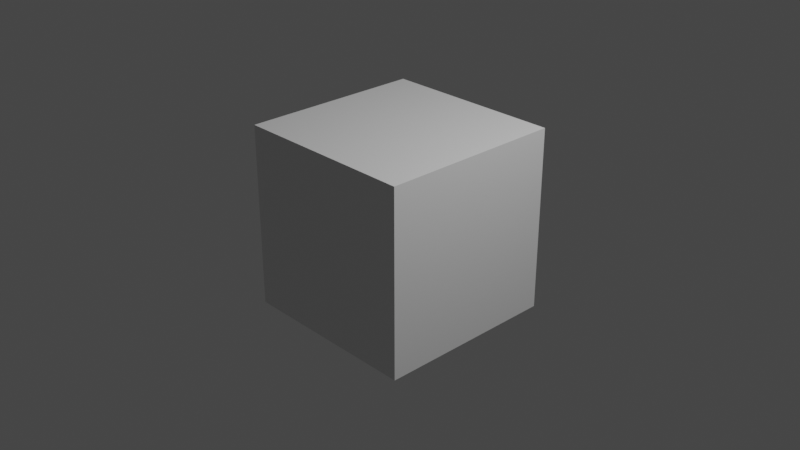 # Source: ForestTrailScene.blend  (saved by Blender 3.2.14; exported with 4.5.12 LTS)
import bpy
from mathutils import Matrix  # noqa: F401  (used for matrix-valued properties, if any)

bpy.ops.wm.read_factory_settings(use_empty=True)
scene = bpy.context.scene
scene.name = 'Scene'

# ---- collections
col_collection = bpy.data.collections.new('Collection'); scene.collection.children.link(col_collection)

# ---- materials (node trees are filled in below, after node groups)
mat_material = bpy.data.materials.new('Material')
mat_material.alpha_threshold = 0.0
mat_material.use_transparent_shadow = False
mat_material.line_color = (0.0, 0.0, 0.0, 1.0)

# ---- material node trees
mat_material.use_nodes = True; mat_material.node_tree.nodes.clear()
_N = mat_material.node_tree.nodes; _L = mat_material.node_tree.links
n0 = _N.new('ShaderNodeOutputMaterial'); n0.name = 'Material Output'; n0.location = (300, 300)
n1 = _N.new('ShaderNodeBsdfPrincipled'); n1.name = 'Principled BSDF'; n1.location = (10, 300)
n1.distribution = 'GGX'
n1.subsurface_method = 'RANDOM_WALK_SKIN'
n1.inputs[2].default_value = 0.4
n1.inputs[3].default_value = 1.45
n1.inputs[27].default_value = (0.0, 0.0, 0.0, 1.0)
n1.inputs[28].default_value = 1.0
_L.new(n1.outputs[0], n0.inputs[0])
n0.is_active_output = True

# ---- world
world_world = bpy.data.worlds.new('World'); scene.world = world_world
world_world.use_nodes = True; world_world.node_tree.nodes.clear()
_N = world_world.node_tree.nodes; _L = world_world.node_tree.links
n0 = _N.new('ShaderNodeOutputWorld'); n0.name = 'World Output'; n0.location = (300, 300)
n1 = _N.new('ShaderNodeBackground'); n1.name = 'Background'; n1.location = (10, 300)
n1.inputs[0].default_value = (0.05088, 0.05088, 0.05088, 1.0)
_L.new(n1.outputs[0], n0.inputs[0])
n0.is_active_output = True
world_world.color = (0.05088, 0.05088, 0.05088)
world_world.use_sun_shadow = False
world_world.sun_shadow_jitter_overblur = 0.0

# ---- cameras
cam_camera = bpy.data.cameras.new('Camera')
cam_camera.clip_end = 100.0
cam_camera.ortho_scale = 7.314

# ---- lights
light_light = bpy.data.lights.new('Light', 'POINT')
light_light.transmission_factor = 0.0
light_light.energy = 1000.0
light_light.shadow_soft_size = 0.1
light_light.shadow_maximum_resolution = 0.006
light_light.use_absolute_resolution = True

# ---- meshes
me_cube = bpy.data.meshes.new('Cube')
me_cube.from_pydata([(1.0, 1.0, 1.0), (1.0, 1.0, -1.0), (1.0, -1.0, 1.0), (1.0, -1.0, -1.0), (-1.0, 1.0, 1.0), (-1.0, 1.0, -1.0), (-1.0, -1.0, 1.0), (-1.0, -1.0, -1.0)], [], [(0, 4, 6, 2), (3, 2, 6, 7), (7, 6, 4, 5), (5, 1, 3, 7), (1, 0, 2, 3), (5, 4, 0, 1)])
_uv = me_cube.uv_layers.new(name='UVMap')
_uv.uv.foreach_set('vector', [0.625, 0.5, 0.875, 0.5, 0.875, 0.75, 0.625, 0.75, 0.375, 0.75, 0.625, 0.75, 0.625, 1.0, 0.375, 1.0, 0.375, 0.0, 0.625, 0.0, 0.625, 0.25, 0.375, 0.25, 0.125, 0.5, 0.375, 0.5, 0.375, 0.75, 0.125, 0.75, 0.375, 0.5, 0.625, 0.5, 0.625, 0.75, 0.375, 0.75, 0.375, 0.25, 0.625, 0.25, 0.625, 0.5, 0.375, 0.5])
me_cube.materials.append(mat_material)
me_cube.use_mirror_vertex_groups = False
me_cube.update()

# ---- objects
ob_cube = bpy.data.objects.new('Cube', me_cube)
ob_light = bpy.data.objects.new('Light', light_light)
ob_camera = bpy.data.objects.new('Camera', cam_camera)

# ---- transforms, parenting, visibility, modifiers, constraints
ob_cube.location = (0.0, 0.0, 0.0)
ob_cube.lock_rotations_4d = False
ob_cube.empty_display_type = 'ARROWS'
ob_cube.lineart.crease_threshold = 0.0
ob_light.location = (4.076, 1.005, 5.904)
ob_light.rotation_euler = (0.6503, 0.05522, 1.866)
ob_light.lock_rotations_4d = False
ob_light.empty_display_type = 'ARROWS'
ob_light.color = (0.0, 0.0, 0.0, 0.0)
ob_light.lineart.crease_threshold = 0.0
ob_camera.location = (7.359, -6.926, 4.958)
ob_camera.rotation_euler = (1.109, 0.0, 0.8149)
ob_camera.lock_rotations_4d = False
ob_camera.empty_display_type = 'ARROWS'
ob_camera.color = (0.0, 0.0, 0.0, 0.0)
ob_camera.display_type = 'WIRE'
ob_camera.lineart.crease_threshold = 0.0

# ---- collection membership
col_collection.objects.link(ob_cube)
col_collection.objects.link(ob_light)
col_collection.objects.link(ob_camera)

# ---- scene / render settings (as saved in the file)
scene.camera = ob_camera
scene.frame_start = 1; scene.frame_end = 250; scene.frame_set(1)
scene.render.engine = 'BLENDER_EEVEE_NEXT'
scene.cycles.sampling_pattern = 'TABULATED_SOBOL'
scene.cycles.use_light_tree = False
scene.view_settings.view_transform = 'Filmic'
bpy.context.view_layer.update()
